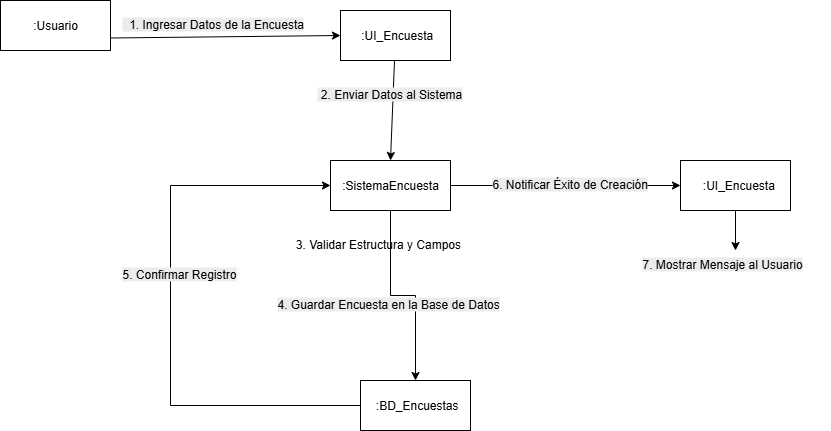

The diagram above was exported from draw.io. Its source (the exported page's mxGraphModel, read from the mxfile embedded in the PNG):
<mxGraphModel dx="1024" dy="569" grid="1" gridSize="10" guides="1" tooltips="1" connect="1" arrows="1" fold="1" page="1" pageScale="1" pageWidth="827" pageHeight="1169" math="0" shadow="0">
  <root>
    <mxCell id="0" />
    <mxCell id="1" parent="0" />
    <mxCell id="P8kAaKpcTopHem-xCjx5-2" style="rounded=0;orthogonalLoop=1;jettySize=auto;html=1;entryX=0;entryY=0.5;entryDx=0;entryDy=0;exitX=1;exitY=0.75;exitDx=0;exitDy=0;" parent="1" source="P8kAaKpcTopHem-xCjx5-5" target="P8kAaKpcTopHem-xCjx5-8" edge="1">
      <mxGeometry relative="1" as="geometry" />
    </mxCell>
    <mxCell id="P8kAaKpcTopHem-xCjx5-3" value="&lt;div style=&quot;&quot;&gt;&lt;br&gt;&lt;/div&gt;" style="edgeLabel;html=1;align=center;verticalAlign=middle;resizable=0;points=[];" parent="P8kAaKpcTopHem-xCjx5-2" vertex="1" connectable="0">
      <mxGeometry x="-0.2938" y="-1" relative="1" as="geometry">
        <mxPoint as="offset" />
      </mxGeometry>
    </mxCell>
    <mxCell id="P8kAaKpcTopHem-xCjx5-5" value="&lt;span style=&quot;text-align: left;&quot;&gt;:Usuario&lt;/span&gt;" style="html=1;whiteSpace=wrap;" parent="1" vertex="1">
      <mxGeometry x="500" y="110" width="110" height="50" as="geometry" />
    </mxCell>
    <mxCell id="P8kAaKpcTopHem-xCjx5-6" style="rounded=0;orthogonalLoop=1;jettySize=auto;html=1;entryX=0.5;entryY=0;entryDx=0;entryDy=0;" parent="1" source="P8kAaKpcTopHem-xCjx5-8" target="P8kAaKpcTopHem-xCjx5-13" edge="1">
      <mxGeometry relative="1" as="geometry" />
    </mxCell>
    <mxCell id="P8kAaKpcTopHem-xCjx5-8" value="&lt;span style=&quot;text-align: left;&quot;&gt;&amp;nbsp;:UI_Encuesta&lt;/span&gt;" style="html=1;whiteSpace=wrap;" parent="1" vertex="1">
      <mxGeometry x="840" y="120" width="110" height="50" as="geometry" />
    </mxCell>
    <mxCell id="P8kAaKpcTopHem-xCjx5-29" style="edgeStyle=orthogonalEdgeStyle;rounded=0;orthogonalLoop=1;jettySize=auto;html=1;exitX=0.5;exitY=1;exitDx=0;exitDy=0;entryX=0.5;entryY=0;entryDx=0;entryDy=0;" parent="1" source="P8kAaKpcTopHem-xCjx5-13" target="P8kAaKpcTopHem-xCjx5-16" edge="1">
      <mxGeometry relative="1" as="geometry" />
    </mxCell>
    <mxCell id="P8kAaKpcTopHem-xCjx5-33" style="edgeStyle=orthogonalEdgeStyle;rounded=0;orthogonalLoop=1;jettySize=auto;html=1;exitX=1;exitY=0.5;exitDx=0;exitDy=0;entryX=0;entryY=0.5;entryDx=0;entryDy=0;" parent="1" source="P8kAaKpcTopHem-xCjx5-13" target="P8kAaKpcTopHem-xCjx5-17" edge="1">
      <mxGeometry relative="1" as="geometry" />
    </mxCell>
    <mxCell id="P8kAaKpcTopHem-xCjx5-13" value="&lt;span style=&quot;text-align: left;&quot;&gt;:SistemaEncuesta&lt;/span&gt;" style="html=1;whiteSpace=wrap;" parent="1" vertex="1">
      <mxGeometry x="830" y="270" width="120" height="50" as="geometry" />
    </mxCell>
    <mxCell id="P8kAaKpcTopHem-xCjx5-30" style="edgeStyle=orthogonalEdgeStyle;rounded=0;orthogonalLoop=1;jettySize=auto;html=1;exitX=0;exitY=0.5;exitDx=0;exitDy=0;entryX=0;entryY=0.5;entryDx=0;entryDy=0;" parent="1" source="P8kAaKpcTopHem-xCjx5-16" target="P8kAaKpcTopHem-xCjx5-13" edge="1">
      <mxGeometry relative="1" as="geometry">
        <Array as="points">
          <mxPoint x="670" y="515" />
          <mxPoint x="670" y="295" />
        </Array>
      </mxGeometry>
    </mxCell>
    <mxCell id="P8kAaKpcTopHem-xCjx5-16" value="&lt;span style=&quot;text-align: left;&quot;&gt;&amp;nbsp;:BD_Encuestas&lt;/span&gt;" style="html=1;whiteSpace=wrap;" parent="1" vertex="1">
      <mxGeometry x="860" y="490" width="110" height="50" as="geometry" />
    </mxCell>
    <mxCell id="P8kAaKpcTopHem-xCjx5-82" style="edgeStyle=orthogonalEdgeStyle;rounded=0;orthogonalLoop=1;jettySize=auto;html=1;exitX=0.5;exitY=1;exitDx=0;exitDy=0;entryX=0.5;entryY=0;entryDx=0;entryDy=0;" parent="1" source="P8kAaKpcTopHem-xCjx5-17" target="P8kAaKpcTopHem-xCjx5-81" edge="1">
      <mxGeometry relative="1" as="geometry" />
    </mxCell>
    <mxCell id="P8kAaKpcTopHem-xCjx5-17" value="&lt;div style=&quot;text-align: left;&quot;&gt;&amp;nbsp;&amp;nbsp;:UI_Encuesta&lt;br style=&quot;padding: 0px; margin: 0px;&quot;&gt;&lt;/div&gt;" style="html=1;whiteSpace=wrap;" parent="1" vertex="1">
      <mxGeometry x="1180" y="270" width="110" height="50" as="geometry" />
    </mxCell>
    <mxCell id="P8kAaKpcTopHem-xCjx5-71" value="&amp;nbsp;3. Validar Estructura y Campos" style="text;whiteSpace=wrap;html=1;" parent="1" vertex="1">
      <mxGeometry x="790" y="340" width="220" height="40" as="geometry" />
    </mxCell>
    <mxCell id="P8kAaKpcTopHem-xCjx5-76" value="&lt;span style=&quot;color: rgb(0, 0, 0); font-family: Helvetica; font-size: 12px; font-style: normal; font-variant-ligatures: normal; font-variant-caps: normal; font-weight: 400; letter-spacing: normal; orphans: 2; text-align: left; text-indent: 0px; text-transform: none; widows: 2; word-spacing: 0px; -webkit-text-stroke-width: 0px; white-space: normal; background-color: rgb(236, 236, 236); text-decoration-thickness: initial; text-decoration-style: initial; text-decoration-color: initial; display: inline !important; float: none;&quot;&gt;&amp;nbsp; 1. Ingresar Datos de la Encuesta&lt;/span&gt;&lt;br style=&quot;forced-color-adjust: none; padding: 0px; margin: 0px; color: rgb(0, 0, 0); font-family: Helvetica; font-size: 12px; font-style: normal; font-variant-ligatures: normal; font-variant-caps: normal; font-weight: 400; letter-spacing: normal; orphans: 2; text-align: left; text-indent: 0px; text-transform: none; widows: 2; word-spacing: 0px; -webkit-text-stroke-width: 0px; white-space: normal; background-color: rgb(236, 236, 236); text-decoration-thickness: initial; text-decoration-style: initial; text-decoration-color: initial;&quot;&gt;" style="text;whiteSpace=wrap;html=1;" parent="1" vertex="1">
      <mxGeometry x="620" y="120" width="210" height="40" as="geometry" />
    </mxCell>
    <mxCell id="P8kAaKpcTopHem-xCjx5-77" value="&lt;span style=&quot;color: rgb(0, 0, 0); font-family: Helvetica; font-size: 12px; font-style: normal; font-variant-ligatures: normal; font-variant-caps: normal; font-weight: 400; letter-spacing: normal; orphans: 2; text-align: left; text-indent: 0px; text-transform: none; widows: 2; word-spacing: 0px; -webkit-text-stroke-width: 0px; white-space: normal; background-color: rgb(236, 236, 236); text-decoration-thickness: initial; text-decoration-style: initial; text-decoration-color: initial; display: inline !important; float: none;&quot;&gt;&lt;span&gt;&amp;nbsp;&lt;/span&gt;2. Enviar Datos al Sistema&lt;/span&gt;" style="text;whiteSpace=wrap;html=1;" parent="1" vertex="1">
      <mxGeometry x="815" y="190" width="180" height="40" as="geometry" />
    </mxCell>
    <mxCell id="P8kAaKpcTopHem-xCjx5-78" value="&lt;span style=&quot;color: rgb(0, 0, 0); font-family: Helvetica; font-size: 12px; font-style: normal; font-variant-ligatures: normal; font-variant-caps: normal; font-weight: 400; letter-spacing: normal; orphans: 2; text-align: left; text-indent: 0px; text-transform: none; widows: 2; word-spacing: 0px; -webkit-text-stroke-width: 0px; white-space: normal; background-color: rgb(236, 236, 236); text-decoration-thickness: initial; text-decoration-style: initial; text-decoration-color: initial; display: inline !important; float: none;&quot;&gt;4. Guardar Encuesta en la Base de Datos&lt;/span&gt;&lt;br style=&quot;forced-color-adjust: none; padding: 0px; margin: 0px; color: rgb(0, 0, 0); font-family: Helvetica; font-size: 12px; font-style: normal; font-variant-ligatures: normal; font-variant-caps: normal; font-weight: 400; letter-spacing: normal; orphans: 2; text-align: left; text-indent: 0px; text-transform: none; widows: 2; word-spacing: 0px; -webkit-text-stroke-width: 0px; white-space: normal; background-color: rgb(236, 236, 236); text-decoration-thickness: initial; text-decoration-style: initial; text-decoration-color: initial;&quot;&gt;" style="text;whiteSpace=wrap;html=1;" parent="1" vertex="1">
      <mxGeometry x="775" y="400" width="260" height="40" as="geometry" />
    </mxCell>
    <mxCell id="P8kAaKpcTopHem-xCjx5-79" value="&lt;span style=&quot;color: rgb(0, 0, 0); font-family: Helvetica; font-size: 12px; font-style: normal; font-variant-ligatures: normal; font-variant-caps: normal; font-weight: 400; letter-spacing: normal; orphans: 2; text-align: left; text-indent: 0px; text-transform: none; widows: 2; word-spacing: 0px; -webkit-text-stroke-width: 0px; white-space: normal; background-color: rgb(236, 236, 236); text-decoration-thickness: initial; text-decoration-style: initial; text-decoration-color: initial; display: inline !important; float: none;&quot;&gt;5. Confirmar Registro&lt;/span&gt;&lt;br style=&quot;forced-color-adjust: none; padding: 0px; margin: 0px; color: rgb(0, 0, 0); font-family: Helvetica; font-size: 12px; font-style: normal; font-variant-ligatures: normal; font-variant-caps: normal; font-weight: 400; letter-spacing: normal; orphans: 2; text-align: left; text-indent: 0px; text-transform: none; widows: 2; word-spacing: 0px; -webkit-text-stroke-width: 0px; white-space: normal; background-color: rgb(236, 236, 236); text-decoration-thickness: initial; text-decoration-style: initial; text-decoration-color: initial;&quot;&gt;" style="text;whiteSpace=wrap;html=1;" parent="1" vertex="1">
      <mxGeometry x="620" y="370" width="150" height="40" as="geometry" />
    </mxCell>
    <mxCell id="P8kAaKpcTopHem-xCjx5-80" value="&lt;span style=&quot;color: rgb(0, 0, 0); font-family: Helvetica; font-size: 12px; font-style: normal; font-variant-ligatures: normal; font-variant-caps: normal; font-weight: 400; letter-spacing: normal; orphans: 2; text-align: left; text-indent: 0px; text-transform: none; widows: 2; word-spacing: 0px; -webkit-text-stroke-width: 0px; white-space: normal; background-color: rgb(236, 236, 236); text-decoration-thickness: initial; text-decoration-style: initial; text-decoration-color: initial; display: inline !important; float: none;&quot;&gt;6. Notificar Éxito de Creación&lt;/span&gt;" style="text;whiteSpace=wrap;html=1;" parent="1" vertex="1">
      <mxGeometry x="990" y="280" width="190" height="40" as="geometry" />
    </mxCell>
    <mxCell id="P8kAaKpcTopHem-xCjx5-81" value="&lt;span style=&quot;color: rgb(0, 0, 0); font-family: Helvetica; font-size: 12px; font-style: normal; font-variant-ligatures: normal; font-variant-caps: normal; font-weight: 400; letter-spacing: normal; orphans: 2; text-align: left; text-indent: 0px; text-transform: none; widows: 2; word-spacing: 0px; -webkit-text-stroke-width: 0px; white-space: normal; background-color: rgb(236, 236, 236); text-decoration-thickness: initial; text-decoration-style: initial; text-decoration-color: initial; display: inline !important; float: none;&quot;&gt;7. Mostrar Mensaje al Usuario&lt;/span&gt;" style="text;whiteSpace=wrap;html=1;" parent="1" vertex="1">
      <mxGeometry x="1140" y="360" width="190" height="40" as="geometry" />
    </mxCell>
  </root>
</mxGraphModel>